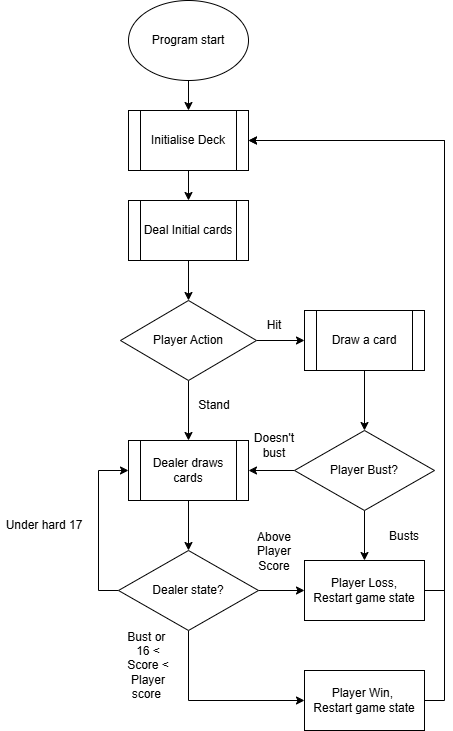

The diagram above was exported from draw.io. Its source (the exported page's mxGraphModel, read from the mxfile embedded in the PNG):
<mxGraphModel dx="1369" dy="1959" grid="1" gridSize="10" guides="1" tooltips="1" connect="1" arrows="1" fold="1" page="1" pageScale="1" pageWidth="827" pageHeight="1169" math="0" shadow="0">
  <root>
    <mxCell id="0" />
    <mxCell id="1" parent="0" />
    <mxCell id="WpNSDBRCZD7ucxw_i1yq-3" edge="1" parent="1" source="WpNSDBRCZD7ucxw_i1yq-1" style="edgeStyle=orthogonalEdgeStyle;rounded=0;orthogonalLoop=1;jettySize=auto;html=1;exitX=0.5;exitY=1;exitDx=0;exitDy=0;entryX=0.5;entryY=0;entryDx=0;entryDy=0;" target="WpNSDBRCZD7ucxw_i1yq-2">
      <mxGeometry relative="1" as="geometry" />
    </mxCell>
    <mxCell id="WpNSDBRCZD7ucxw_i1yq-1" parent="1" style="ellipse;whiteSpace=wrap;html=1;" value="Program start" vertex="1">
      <mxGeometry height="80" width="120" x="298" y="-1120" as="geometry" />
    </mxCell>
    <mxCell id="WpNSDBRCZD7ucxw_i1yq-7" edge="1" parent="1" source="WpNSDBRCZD7ucxw_i1yq-2" style="edgeStyle=orthogonalEdgeStyle;rounded=0;orthogonalLoop=1;jettySize=auto;html=1;exitX=0.5;exitY=1;exitDx=0;exitDy=0;" target="WpNSDBRCZD7ucxw_i1yq-6">
      <mxGeometry relative="1" as="geometry" />
    </mxCell>
    <mxCell id="WpNSDBRCZD7ucxw_i1yq-2" parent="1" style="shape=process;whiteSpace=wrap;html=1;backgroundOutline=1;" value="Initialise Deck" vertex="1">
      <mxGeometry height="60" width="120" x="298" y="-1010" as="geometry" />
    </mxCell>
    <mxCell id="WpNSDBRCZD7ucxw_i1yq-11" edge="1" parent="1" source="WpNSDBRCZD7ucxw_i1yq-5" style="edgeStyle=orthogonalEdgeStyle;rounded=0;orthogonalLoop=1;jettySize=auto;html=1;exitX=1;exitY=0.5;exitDx=0;exitDy=0;" target="WpNSDBRCZD7ucxw_i1yq-9">
      <mxGeometry relative="1" as="geometry" />
    </mxCell>
    <mxCell id="kuldlxtEUBj87vbqjQN9-9" edge="1" parent="1" source="WpNSDBRCZD7ucxw_i1yq-5" style="edgeStyle=orthogonalEdgeStyle;rounded=0;orthogonalLoop=1;jettySize=auto;html=1;exitX=0.5;exitY=1;exitDx=0;exitDy=0;entryX=0.5;entryY=0;entryDx=0;entryDy=0;" target="kuldlxtEUBj87vbqjQN9-7">
      <mxGeometry relative="1" as="geometry" />
    </mxCell>
    <mxCell id="WpNSDBRCZD7ucxw_i1yq-5" parent="1" style="rhombus;whiteSpace=wrap;html=1;" value="Player Action" vertex="1">
      <mxGeometry height="80" width="136" x="290" y="-820" as="geometry" />
    </mxCell>
    <mxCell id="WpNSDBRCZD7ucxw_i1yq-8" edge="1" parent="1" source="WpNSDBRCZD7ucxw_i1yq-6" style="edgeStyle=orthogonalEdgeStyle;rounded=0;orthogonalLoop=1;jettySize=auto;html=1;exitX=0.5;exitY=1;exitDx=0;exitDy=0;entryX=0.5;entryY=0;entryDx=0;entryDy=0;" target="WpNSDBRCZD7ucxw_i1yq-5">
      <mxGeometry relative="1" as="geometry" />
    </mxCell>
    <mxCell id="WpNSDBRCZD7ucxw_i1yq-6" parent="1" style="shape=process;whiteSpace=wrap;html=1;backgroundOutline=1;" value="Deal Initial cards" vertex="1">
      <mxGeometry height="60" width="120" x="298" y="-920" as="geometry" />
    </mxCell>
    <mxCell id="kuldlxtEUBj87vbqjQN9-3" edge="1" parent="1" source="WpNSDBRCZD7ucxw_i1yq-9" style="edgeStyle=orthogonalEdgeStyle;rounded=0;orthogonalLoop=1;jettySize=auto;html=1;exitX=0.5;exitY=1;exitDx=0;exitDy=0;entryX=0.5;entryY=0;entryDx=0;entryDy=0;" target="kuldlxtEUBj87vbqjQN9-1">
      <mxGeometry relative="1" as="geometry" />
    </mxCell>
    <mxCell id="WpNSDBRCZD7ucxw_i1yq-9" parent="1" style="shape=process;whiteSpace=wrap;html=1;backgroundOutline=1;" value="Draw a card" vertex="1">
      <mxGeometry height="60" width="120" x="474" y="-810" as="geometry" />
    </mxCell>
    <mxCell id="kuldlxtEUBj87vbqjQN9-6" edge="1" parent="1" source="kuldlxtEUBj87vbqjQN9-1" style="edgeStyle=orthogonalEdgeStyle;rounded=0;orthogonalLoop=1;jettySize=auto;html=1;exitX=0.5;exitY=1;exitDx=0;exitDy=0;entryX=0.5;entryY=0;entryDx=0;entryDy=0;" target="kuldlxtEUBj87vbqjQN9-4">
      <mxGeometry relative="1" as="geometry" />
    </mxCell>
    <mxCell id="kuldlxtEUBj87vbqjQN9-8" edge="1" parent="1" source="kuldlxtEUBj87vbqjQN9-1" style="edgeStyle=orthogonalEdgeStyle;rounded=0;orthogonalLoop=1;jettySize=auto;html=1;exitX=0;exitY=0.5;exitDx=0;exitDy=0;entryX=1;entryY=0.5;entryDx=0;entryDy=0;" target="kuldlxtEUBj87vbqjQN9-7">
      <mxGeometry relative="1" as="geometry" />
    </mxCell>
    <mxCell id="kuldlxtEUBj87vbqjQN9-1" parent="1" style="rhombus;whiteSpace=wrap;html=1;" value="Player Bust?" vertex="1">
      <mxGeometry height="80" width="140" x="464" y="-690" as="geometry" />
    </mxCell>
    <mxCell id="kuldlxtEUBj87vbqjQN9-5" edge="1" parent="1" source="kuldlxtEUBj87vbqjQN9-4" style="edgeStyle=orthogonalEdgeStyle;rounded=0;orthogonalLoop=1;jettySize=auto;html=1;exitX=1;exitY=0.5;exitDx=0;exitDy=0;entryX=1;entryY=0.5;entryDx=0;entryDy=0;" target="WpNSDBRCZD7ucxw_i1yq-2">
      <mxGeometry relative="1" as="geometry" />
    </mxCell>
    <mxCell id="kuldlxtEUBj87vbqjQN9-4" parent="1" style="rounded=0;whiteSpace=wrap;html=1;" value="Player Loss,&lt;br&gt;Restart game state" vertex="1">
      <mxGeometry height="60" width="120" x="474" y="-560" as="geometry" />
    </mxCell>
    <mxCell id="kuldlxtEUBj87vbqjQN9-15" edge="1" parent="1" source="kuldlxtEUBj87vbqjQN9-7" style="edgeStyle=orthogonalEdgeStyle;rounded=0;orthogonalLoop=1;jettySize=auto;html=1;exitX=0.5;exitY=1;exitDx=0;exitDy=0;entryX=0.5;entryY=0;entryDx=0;entryDy=0;" target="kuldlxtEUBj87vbqjQN9-14">
      <mxGeometry relative="1" as="geometry" />
    </mxCell>
    <mxCell id="kuldlxtEUBj87vbqjQN9-7" parent="1" style="shape=process;whiteSpace=wrap;html=1;backgroundOutline=1;" value="Dealer draws cards" vertex="1">
      <mxGeometry height="60" width="120" x="298" y="-680" as="geometry" />
    </mxCell>
    <mxCell id="kuldlxtEUBj87vbqjQN9-10" parent="1" style="text;html=1;whiteSpace=wrap;strokeColor=none;fillColor=none;align=center;verticalAlign=middle;rounded=0;" value="Hit" vertex="1">
      <mxGeometry height="30" width="60" x="414" y="-810" as="geometry" />
    </mxCell>
    <mxCell id="kuldlxtEUBj87vbqjQN9-11" parent="1" style="text;html=1;whiteSpace=wrap;strokeColor=none;fillColor=none;align=center;verticalAlign=middle;rounded=0;" value="Stand" vertex="1">
      <mxGeometry height="30" width="60" x="354" y="-730" as="geometry" />
    </mxCell>
    <mxCell id="kuldlxtEUBj87vbqjQN9-12" parent="1" style="text;html=1;whiteSpace=wrap;strokeColor=none;fillColor=none;align=center;verticalAlign=middle;rounded=0;" value="Busts" vertex="1">
      <mxGeometry height="30" width="60" x="544" y="-599" as="geometry" />
    </mxCell>
    <mxCell id="kuldlxtEUBj87vbqjQN9-13" parent="1" style="text;html=1;whiteSpace=wrap;strokeColor=none;fillColor=none;align=center;verticalAlign=middle;rounded=0;" value="Doesn't bust" vertex="1">
      <mxGeometry height="30" width="60" x="414" y="-690" as="geometry" />
    </mxCell>
    <mxCell id="kuldlxtEUBj87vbqjQN9-22" edge="1" parent="1" source="kuldlxtEUBj87vbqjQN9-14" style="edgeStyle=orthogonalEdgeStyle;rounded=0;orthogonalLoop=1;jettySize=auto;html=1;exitX=0;exitY=0.5;exitDx=0;exitDy=0;entryX=0;entryY=0.5;entryDx=0;entryDy=0;" target="kuldlxtEUBj87vbqjQN9-7">
      <mxGeometry relative="1" as="geometry" />
    </mxCell>
    <mxCell id="kuldlxtEUBj87vbqjQN9-25" edge="1" parent="1" source="kuldlxtEUBj87vbqjQN9-14" style="edgeStyle=orthogonalEdgeStyle;rounded=0;orthogonalLoop=1;jettySize=auto;html=1;exitX=1;exitY=0.5;exitDx=0;exitDy=0;entryX=0;entryY=0.5;entryDx=0;entryDy=0;" target="kuldlxtEUBj87vbqjQN9-4">
      <mxGeometry relative="1" as="geometry" />
    </mxCell>
    <mxCell id="kuldlxtEUBj87vbqjQN9-28" edge="1" parent="1" source="kuldlxtEUBj87vbqjQN9-14" style="edgeStyle=orthogonalEdgeStyle;rounded=0;orthogonalLoop=1;jettySize=auto;html=1;exitX=0.5;exitY=1;exitDx=0;exitDy=0;entryX=0;entryY=0.5;entryDx=0;entryDy=0;" target="kuldlxtEUBj87vbqjQN9-16">
      <mxGeometry relative="1" as="geometry" />
    </mxCell>
    <mxCell id="kuldlxtEUBj87vbqjQN9-14" parent="1" style="rhombus;whiteSpace=wrap;html=1;" value="Dealer state?" vertex="1">
      <mxGeometry height="80" width="140" x="288" y="-570" as="geometry" />
    </mxCell>
    <mxCell id="kuldlxtEUBj87vbqjQN9-19" edge="1" parent="1" source="kuldlxtEUBj87vbqjQN9-16" style="edgeStyle=orthogonalEdgeStyle;rounded=0;orthogonalLoop=1;jettySize=auto;html=1;exitX=1;exitY=0.5;exitDx=0;exitDy=0;entryX=1;entryY=0.5;entryDx=0;entryDy=0;" target="WpNSDBRCZD7ucxw_i1yq-2">
      <mxGeometry relative="1" as="geometry" />
    </mxCell>
    <mxCell id="kuldlxtEUBj87vbqjQN9-16" parent="1" style="rounded=0;whiteSpace=wrap;html=1;" value="Player Win,&amp;nbsp;&lt;br&gt;Restart game state" vertex="1">
      <mxGeometry height="60" width="120" x="474" y="-450" as="geometry" />
    </mxCell>
    <mxCell id="kuldlxtEUBj87vbqjQN9-21" parent="1" style="text;html=1;whiteSpace=wrap;strokeColor=none;fillColor=none;align=center;verticalAlign=middle;rounded=0;" value="Under hard 17" vertex="1">
      <mxGeometry height="30" width="88" x="170" y="-610" as="geometry" />
    </mxCell>
    <mxCell id="kuldlxtEUBj87vbqjQN9-23" parent="1" style="text;html=1;whiteSpace=wrap;strokeColor=none;fillColor=none;align=center;verticalAlign=middle;rounded=0;" value="Above Player Score" vertex="1">
      <mxGeometry height="30" width="60" x="414" y="-584" as="geometry" />
    </mxCell>
    <mxCell id="kuldlxtEUBj87vbqjQN9-27" parent="1" style="text;html=1;whiteSpace=wrap;strokeColor=none;fillColor=none;align=center;verticalAlign=middle;rounded=0;" value="Bust or&amp;nbsp;&lt;br&gt;16 &amp;lt; Score &amp;lt; Player score&amp;nbsp;" vertex="1">
      <mxGeometry height="30" width="60" x="288" y="-470" as="geometry" />
    </mxCell>
  </root>
</mxGraphModel>